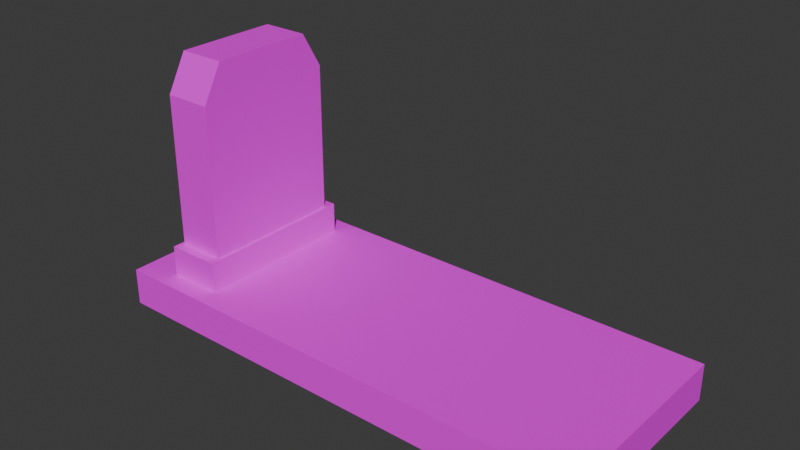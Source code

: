 # Source: grob10koncana.blend  (saved by Blender 4.5.91; exported with 4.5.12 LTS)
import bpy
from mathutils import Matrix  # noqa: F401  (used for matrix-valued properties, if any)

bpy.ops.wm.read_factory_settings(use_empty=True)
scene = bpy.context.scene
scene.name = 'Scene'

# ---- collections
col_collection = bpy.data.collections.new('Collection'); scene.collection.children.link(col_collection)

# ---- images (referenced by path relative to the original .blend; pixels are not part of the script)
import os
ASSET_DIR = os.environ.get("B2B_ASSET_DIR", "")  # directory of the original .blend (textures are referenced by path, not embedded)
HERE = os.path.dirname(os.path.abspath(__file__))  # packed textures are extracted next to this script under _unpacked/

def load_image(name, relpath, width, height, colorspace="sRGB"):
    """Load a texture the original file referenced (path relative to the .blend, or extracted next to this script)."""
    p = next((c for c in (os.path.join(HERE, relpath), os.path.join(ASSET_DIR, relpath)) if relpath and os.path.exists(c)), "")
    if p:
        img = bpy.data.images.load(p, check_existing=True)
        img.name = name
    else:  # same state as the original file: an image datablock whose file is absent (Cycles renders it pink)
        img = bpy.data.images.new(name, width, height)
        img.source = "FILE"
        img.filepath = "//" + (relpath or name)
    img.colorspace_settings.name = colorspace
    return img
img_pokrivalo_jpg = load_image('pokrivalo.jpg', 'pokrivalo.jpg', 1024, 1024, 'sRGB')
img_pokrivalo__jpeg = load_image('pokrivalo_.jpeg', 'pokrivalo_.jpeg', 1024, 1024, 'sRGB')
img_grob_zgoraj_jpg = load_image('grob_zgoraj.jpg', 'grob_zgoraj.jpg', 1024, 1024, 'sRGB')

# ---- materials (node trees are filled in below, after node groups)
mat_material_002 = bpy.data.materials.new('Material.002')
mat_material_003 = bpy.data.materials.new('Material.003')
mat_material_004 = bpy.data.materials.new('Material.004')
mat_material_001 = bpy.data.materials.new('Material.001')

# ---- material node trees
mat_material_002.use_nodes = True; mat_material_002.node_tree.nodes.clear()
_N = mat_material_002.node_tree.nodes; _L = mat_material_002.node_tree.links
n0 = _N.new('ShaderNodeBsdfPrincipled'); n0.name = 'Principled BSDF'; n0.location = (-200, 100)
n1 = _N.new('ShaderNodeOutputMaterial'); n1.name = 'Material Output'; n1.location = (200, 100)
n2 = _N.new('ShaderNodeTexImage'); n2.name = 'Image Texture'; n2.location = (-490, 80)
n2.image = img_pokrivalo_jpg
_L.new(n0.outputs[0], n1.inputs[0])
_L.new(n2.outputs[0], n0.inputs[0])
n1.is_active_output = True
mat_material_003.use_nodes = True; mat_material_003.node_tree.nodes.clear()
_N = mat_material_003.node_tree.nodes; _L = mat_material_003.node_tree.links
n0 = _N.new('ShaderNodeBsdfPrincipled'); n0.name = 'Principled BSDF'; n0.location = (-200, 100)
n1 = _N.new('ShaderNodeOutputMaterial'); n1.name = 'Material Output'; n1.location = (200, 100)
n2 = _N.new('ShaderNodeTexImage'); n2.name = 'Image Texture'; n2.location = (-490, 80)
n2.image = img_pokrivalo__jpeg
_L.new(n0.outputs[0], n1.inputs[0])
_L.new(n2.outputs[0], n0.inputs[0])
n1.is_active_output = True
mat_material_004.use_nodes = True; mat_material_004.node_tree.nodes.clear()
_N = mat_material_004.node_tree.nodes; _L = mat_material_004.node_tree.links
n0 = _N.new('ShaderNodeBsdfPrincipled'); n0.name = 'Principled BSDF'; n0.location = (-200, 100)
n0.inputs[2].default_value = 1.0
n1 = _N.new('ShaderNodeOutputMaterial'); n1.name = 'Material Output'; n1.location = (200, 100)
n2 = _N.new('ShaderNodeTexImage'); n2.name = 'Image Texture'; n2.location = (-490, 80)
n2.image = img_grob_zgoraj_jpg
n3 = _N.new('ShaderNodeLightPath'); n3.name = 'Light Path'; n3.location = (-390, 60)
_L.new(n0.outputs[0], n1.inputs[0])
_L.new(n2.outputs[0], n0.inputs[0])
_L.new(n3.outputs[0], n0.inputs[1])
n1.is_active_output = True
mat_material_001.use_nodes = True; mat_material_001.node_tree.nodes.clear()
_N = mat_material_001.node_tree.nodes; _L = mat_material_001.node_tree.links
n0 = _N.new('ShaderNodeBsdfPrincipled'); n0.name = 'Principled BSDF'; n0.location = (-200, 100)
n1 = _N.new('ShaderNodeOutputMaterial'); n1.name = 'Material Output'; n1.location = (200, 100)
n2 = _N.new('ShaderNodeTexImage'); n2.name = 'Image Texture'; n2.location = (-490, 80)
n2.image = img_grob_zgoraj_jpg
_L.new(n0.outputs[0], n1.inputs[0])
_L.new(n2.outputs[0], n0.inputs[0])
n1.is_active_output = True

# ---- world
world_world = bpy.data.worlds.new('World'); scene.world = world_world
world_world.use_nodes = True; world_world.node_tree.nodes.clear()
_N = world_world.node_tree.nodes; _L = world_world.node_tree.links
n0 = _N.new('ShaderNodeOutputWorld'); n0.name = 'World Output'; n0.location = (200, 100)
n1 = _N.new('ShaderNodeBackground'); n1.name = 'Background'; n1.location = (-200, 100)
n1.inputs[0].default_value = (0.05088, 0.05088, 0.05088, 1.0)
_L.new(n1.outputs[0], n0.inputs[0])
n0.is_active_output = True
world_world.color = (0.05088, 0.05088, 0.05088)
world_world.sun_shadow_jitter_overblur = 0.0

# ---- meshes
me_cube_001 = bpy.data.meshes.new('Cube.001')
me_cube_001.from_pydata([(-1.0, -1.0, -1.0), (-1.0, -1.0, 1.0), (-1.0, 1.0, -1.0), (-1.0, 1.0, 1.0), (1.0, -1.0, -1.0), (1.0, -1.0, 1.0), (1.0, 1.0, -1.0), (1.0, 1.0, 1.0)], [], [(0, 1, 3, 2), (2, 3, 7, 6), (6, 7, 5, 4), (4, 5, 1, 0), (2, 6, 4, 0), (7, 3, 1, 5)])
me_cube_001.polygons.foreach_set('material_index', [0, 0, 1, 0, 0, 1])
_uv = me_cube_001.uv_layers.new(name='UVMap')
_uv.uv.foreach_set('vector', [0.4298, 0.1213, 0.5702, 0.1213, 0.5702, 0.761, 0.4298, 0.761, 0.4395, 0.1155, 0.5605, 0.1155, 0.5605, 0.9919, 0.4395, 0.9919, 0.8972, 0.2771, 0.8935, 0.3691, 0.1028, 0.369, 0.1065, 0.2771, 0.4476, 0.14, 0.5468, 0.1341, 0.5524, 0.9595, 0.4532, 0.9653, 0.125, 0.5, 0.375, 0.5, 0.375, 0.75, 0.125, 0.75, 0.01696, 0.3044, 0.9867, 0.3044, 0.9867, 0.7703, 0.01696, 0.7703])
me_cube_001.materials.append(mat_material_002)
me_cube_001.materials.append(mat_material_003)
me_cube_001.materials.append(mat_material_004)
me_cube_001.update()
me_cube_002 = bpy.data.meshes.new('Cube.002')
me_cube_002.from_pydata([(-1.0, -1.0, -1.0), (-0.874, -0.874, 1.0), (-1.0, 1.0, -1.0), (-0.874, 0.874, 1.0), (1.0, -1.0, -1.0), (0.874, -0.874, 1.0), (1.0, 1.0, -1.0), (0.874, 0.874, 1.0), (-1.0, -1.0, 1.0), (-1.0, 1.0, 1.0), (1.0, 1.0, 1.0), (1.0, -1.0, 1.0), (-0.874, -0.874, 10.28), (-0.874, 0.874, 10.28), (0.874, 0.874, 10.28), (0.874, -0.874, 10.28), (-1.0, 0.6904, -1.0), (-1.0, 0.4047, -1.0), (-1.0, 0.119, -1.0), (-1.0, -0.1667, -1.0), (-1.0, -0.4524, -1.0), (-1.0, -0.7382, -1.0), (-1.0, -0.7382, 1.0), (-1.0, -0.4524, 1.0), (-1.0, -0.1667, 1.0), (-1.0, 0.119, 1.0), (-1.0, 0.4047, 1.0), (-1.0, 0.6904, 1.0), (1.0, -0.7382, -1.0), (1.0, -0.4524, -1.0), (1.0, -0.1667, -1.0), (1.0, 0.119, -1.0), (1.0, 0.4047, -1.0), (1.0, 0.6904, -1.0), (1.0, 0.6904, 1.0), (1.0, 0.4047, 1.0), (1.0, 0.119, 1.0), (1.0, -0.1667, 1.0), (1.0, -0.4524, 1.0), (1.0, -0.7382, 1.0), (-0.874, -0.6451, 1.0), (-0.874, -0.3954, 1.0), (-0.874, -0.1457, 1.0), (-0.874, 0.104, 1.0), (-0.874, 0.3537, 1.0), (-0.874, 0.6034, 1.0), (0.874, 0.6034, 1.0), (0.874, 0.3537, 1.0), (0.874, 0.104, 1.0), (0.874, -0.1457, 1.0), (0.874, -0.3954, 1.0), (0.874, -0.6451, 1.0), (-0.874, -0.6295, 12.5), (-0.874, -0.3798, 12.5), (-0.874, -0.1301, 12.5), (-0.874, 0.1196, 12.5), (-0.874, 0.3693, 12.5), (-0.874, 0.6191, 12.5), (0.874, 0.6191, 12.5), (0.874, 0.3693, 12.5), (0.874, 0.1196, 12.5), (0.874, -0.1301, 12.5), (0.874, -0.3798, 12.5), (0.874, -0.6295, 12.5)], [], [(16, 27, 9, 2), (2, 9, 10, 6), (28, 39, 11, 4), (4, 11, 8, 0), (21, 28, 4, 0), (40, 1, 12, 52), (45, 3, 9, 27), (3, 7, 10, 9), (51, 5, 11, 39), (5, 1, 8, 11), (63, 52, 12, 15), (1, 5, 15, 12), (7, 3, 13, 14), (46, 7, 14, 58), (5, 51, 63, 15), (51, 50, 62, 63), (50, 49, 61, 62), (49, 48, 60, 61), (48, 47, 59, 60), (47, 46, 58, 59), (14, 13, 57, 58), (58, 57, 56, 59), (59, 56, 55, 60), (60, 55, 54, 61), (61, 54, 53, 62), (62, 53, 52, 63), (7, 46, 34, 10), (46, 47, 35, 34), (47, 48, 36, 35), (48, 49, 37, 36), (49, 50, 38, 37), (50, 51, 39, 38), (1, 40, 22, 8), (40, 41, 23, 22), (41, 42, 24, 23), (42, 43, 25, 24), (43, 44, 26, 25), (44, 45, 27, 26), (3, 45, 57, 13), (45, 44, 56, 57), (44, 43, 55, 56), (43, 42, 54, 55), (42, 41, 53, 54), (41, 40, 52, 53), (2, 6, 33, 16), (16, 33, 32, 17), (17, 32, 31, 18), (18, 31, 30, 19), (19, 30, 29, 20), (20, 29, 28, 21), (6, 10, 34, 33), (33, 34, 35, 32), (32, 35, 36, 31), (31, 36, 37, 30), (30, 37, 38, 29), (29, 38, 39, 28), (0, 8, 22, 21), (21, 22, 23, 20), (20, 23, 24, 19), (19, 24, 25, 18), (18, 25, 26, 17), (17, 26, 27, 16)])
_uv = me_cube_002.uv_layers.new(name='UVMap')
_uv.uv.foreach_set('vector', [0.3778, 0.668, 0.3768, 0.6988, 0.3364, 0.6988, 0.3374, 0.6679, 0.4351, 0.7356, 0.4325, 0.6811, 0.5199, 0.6784, 0.5225, 0.733, 0.3622, 0.6692, 0.3601, 0.7046, 0.3223, 0.7043, 0.3244, 0.6689, 0.5468, 0.6829, 0.5465, 0.7412, 0.4532, 0.7408, 0.4535, 0.6826, 0.125, 0.7173, 0.375, 0.7173, 0.375, 0.75, 0.125, 0.75, 0.5546, 0.6692, 0.5894, 0.6692, 0.5894, 0.7378, 0.5522, 0.7543, 0.3966, 0.6575, 0.3633, 0.6575, 0.3478, 0.6478, 0.3859, 0.6478, 0.5244, 0.7366, 0.5234, 0.6586, 0.5323, 0.6529, 0.5335, 0.7421, 0.4148, 0.6595, 0.3984, 0.6596, 0.3893, 0.6541, 0.4081, 0.6539, 0.3984, 0.6596, 0.3994, 0.7376, 0.3905, 0.7433, 0.3893, 0.6541, 0.3899, 0.672, 0.3909, 0.7543, 0.3657, 0.7544, 0.3647, 0.6721, 0.6235, 0.7983, 0.5935, 0.7983, 0.5935, 0.6728, 0.6235, 0.6728, 0.3119, 0.6793, 0.3354, 0.6793, 0.3354, 0.7779, 0.3119, 0.7779, 0.5763, 0.6682, 0.6242, 0.6682, 0.6163, 0.8608, 0.5791, 0.9069, 0.315, 0.6682, 0.3555, 0.6682, 0.3582, 0.9069, 0.3156, 0.8613, 0.3555, 0.6682, 0.3996, 0.6682, 0.4024, 0.9069, 0.3582, 0.9069, 0.3996, 0.6682, 0.4438, 0.6682, 0.4466, 0.9069, 0.4024, 0.9069, 0.4438, 0.6682, 0.488, 0.6682, 0.4907, 0.9069, 0.4466, 0.9069, 0.488, 0.6682, 0.5322, 0.6682, 0.5349, 0.9069, 0.4907, 0.9069, 0.5322, 0.6682, 0.5763, 0.6682, 0.5791, 0.9069, 0.5349, 0.9069, 0.5571, 0.6712, 0.5581, 0.7534, 0.5283, 0.7536, 0.5273, 0.6713, 0.5273, 0.6713, 0.5283, 0.7536, 0.5008, 0.7537, 0.4998, 0.6714, 0.4998, 0.6714, 0.5008, 0.7537, 0.4733, 0.7539, 0.4723, 0.6716, 0.4723, 0.6716, 0.4733, 0.7539, 0.4458, 0.754, 0.4448, 0.6717, 0.4448, 0.6717, 0.4458, 0.754, 0.4184, 0.7541, 0.4174, 0.6719, 0.4174, 0.6719, 0.4184, 0.7541, 0.3909, 0.7543, 0.3899, 0.672, 0.5234, 0.6586, 0.5041, 0.6588, 0.5102, 0.6531, 0.5323, 0.6529, 0.5041, 0.6588, 0.4862, 0.6589, 0.4898, 0.6533, 0.5102, 0.6531, 0.4862, 0.6589, 0.4684, 0.6591, 0.4694, 0.6534, 0.4898, 0.6533, 0.4684, 0.6591, 0.4505, 0.6592, 0.4489, 0.6536, 0.4694, 0.6534, 0.4505, 0.6592, 0.4326, 0.6594, 0.4285, 0.6538, 0.4489, 0.6536, 0.4326, 0.6594, 0.4148, 0.6595, 0.4081, 0.6539, 0.4285, 0.6538, 0.5786, 0.6575, 0.5504, 0.6575, 0.5619, 0.6479, 0.5941, 0.6479, 0.5504, 0.6575, 0.5197, 0.6575, 0.5267, 0.6478, 0.5619, 0.6479, 0.5197, 0.6575, 0.4889, 0.6575, 0.4915, 0.6478, 0.5267, 0.6478, 0.4889, 0.6575, 0.4582, 0.6575, 0.4563, 0.6478, 0.4915, 0.6478, 0.4582, 0.6575, 0.4274, 0.6575, 0.4211, 0.6478, 0.4563, 0.6478, 0.4274, 0.6575, 0.3966, 0.6575, 0.3859, 0.6478, 0.4211, 0.6478, 0.3237, 0.6692, 0.3648, 0.6692, 0.3624, 0.7543, 0.3237, 0.7378, 0.3648, 0.6692, 0.4028, 0.6692, 0.4004, 0.7543, 0.3624, 0.7543, 0.4028, 0.6692, 0.4407, 0.6692, 0.4383, 0.7543, 0.4004, 0.7543, 0.4407, 0.6692, 0.4787, 0.6692, 0.4763, 0.7543, 0.4383, 0.7543, 0.4787, 0.6692, 0.5166, 0.6692, 0.5143, 0.7543, 0.4763, 0.7543, 0.5166, 0.6692, 0.5546, 0.6692, 0.5522, 0.7543, 0.5143, 0.7543, 0.125, 0.5, 0.375, 0.5, 0.375, 0.5387, 0.125, 0.5387, 0.125, 0.5387, 0.375, 0.5387, 0.375, 0.5744, 0.125, 0.5744, 0.125, 0.5744, 0.375, 0.5744, 0.375, 0.6101, 0.125, 0.6101, 0.125, 0.6101, 0.375, 0.6101, 0.375, 0.6458, 0.125, 0.6458, 0.125, 0.6458, 0.375, 0.6458, 0.375, 0.6816, 0.125, 0.6816, 0.125, 0.6816, 0.375, 0.6816, 0.375, 0.7173, 0.125, 0.7173, 0.6125, 0.671, 0.6104, 0.7064, 0.5658, 0.7061, 0.5679, 0.6707, 0.5679, 0.6707, 0.5658, 0.7061, 0.5247, 0.7058, 0.5268, 0.6704, 0.5268, 0.6704, 0.5247, 0.7058, 0.4835, 0.7055, 0.4856, 0.6701, 0.4856, 0.6701, 0.4835, 0.7055, 0.4424, 0.7052, 0.4445, 0.6698, 0.4445, 0.6698, 0.4424, 0.7052, 0.4012, 0.7049, 0.4033, 0.6695, 0.4033, 0.6695, 0.4012, 0.7049, 0.3601, 0.7046, 0.3622, 0.6692, 0.5984, 0.6681, 0.5975, 0.699, 0.5633, 0.6989, 0.5643, 0.6681, 0.5643, 0.6681, 0.5633, 0.6989, 0.526, 0.6989, 0.527, 0.6681, 0.527, 0.6681, 0.526, 0.6989, 0.4887, 0.6989, 0.4897, 0.668, 0.4897, 0.668, 0.4887, 0.6989, 0.4514, 0.6989, 0.4524, 0.668, 0.4524, 0.668, 0.4514, 0.6989, 0.4141, 0.6988, 0.4151, 0.668, 0.4151, 0.668, 0.4141, 0.6988, 0.3768, 0.6988, 0.3778, 0.668])
me_cube_002.materials.append(mat_material_001)
me_cube_002.update()

# ---- objects
ob_cube = bpy.data.objects.new('Cube', me_cube_001)
ob_cube_001 = bpy.data.objects.new('Cube.001', me_cube_002)

# ---- transforms, parenting, visibility, modifiers, constraints
ob_cube.location = (0.0, 0.0, 0.2941)
ob_cube.scale = (2.437, 1.0, 0.1819)
ob_cube_001.location = (-1.804, 0.0, 0.6167)
ob_cube_001.scale = (0.2642, 0.8107, 0.1593)

# ---- collection membership
col_collection.objects.link(ob_cube)
col_collection.objects.link(ob_cube_001)

# ---- scene / render settings (as saved in the file)
scene.frame_start = 1; scene.frame_end = 250; scene.frame_set(1)
scene.render.engine = 'BLENDER_EEVEE_NEXT'
bpy.context.view_layer.update()

# ---- added for rendering (the .blend has no active camera and no usable light): camera, sun
cam_auto = bpy.data.cameras.new('AutoCamera')
cam_auto.lens = 50.0
cam_auto.sensor_width = 36.0
cam_auto.clip_end = 1000.0
ob_auto_camera = bpy.data.objects.new('AutoCamera', cam_auto)
scene.collection.objects.link(ob_auto_camera)
ob_auto_camera.location = (5.3938, -6.47256, 5.6753)
ob_auto_camera.rotation_euler = (1.09748, -7.21219e-08, 0.694738)
scene.camera = ob_auto_camera
light_auto_sun = bpy.data.lights.new('AutoSun', 'SUN')
light_auto_sun.energy = 3.0
light_auto_sun.angle = 0.0523599
ob_auto_sun = bpy.data.objects.new('AutoSun', light_auto_sun)
scene.collection.objects.link(ob_auto_sun)
ob_auto_sun.rotation_euler = (0.872665, 0.174533, 0.523599)
bpy.context.view_layer.update()
